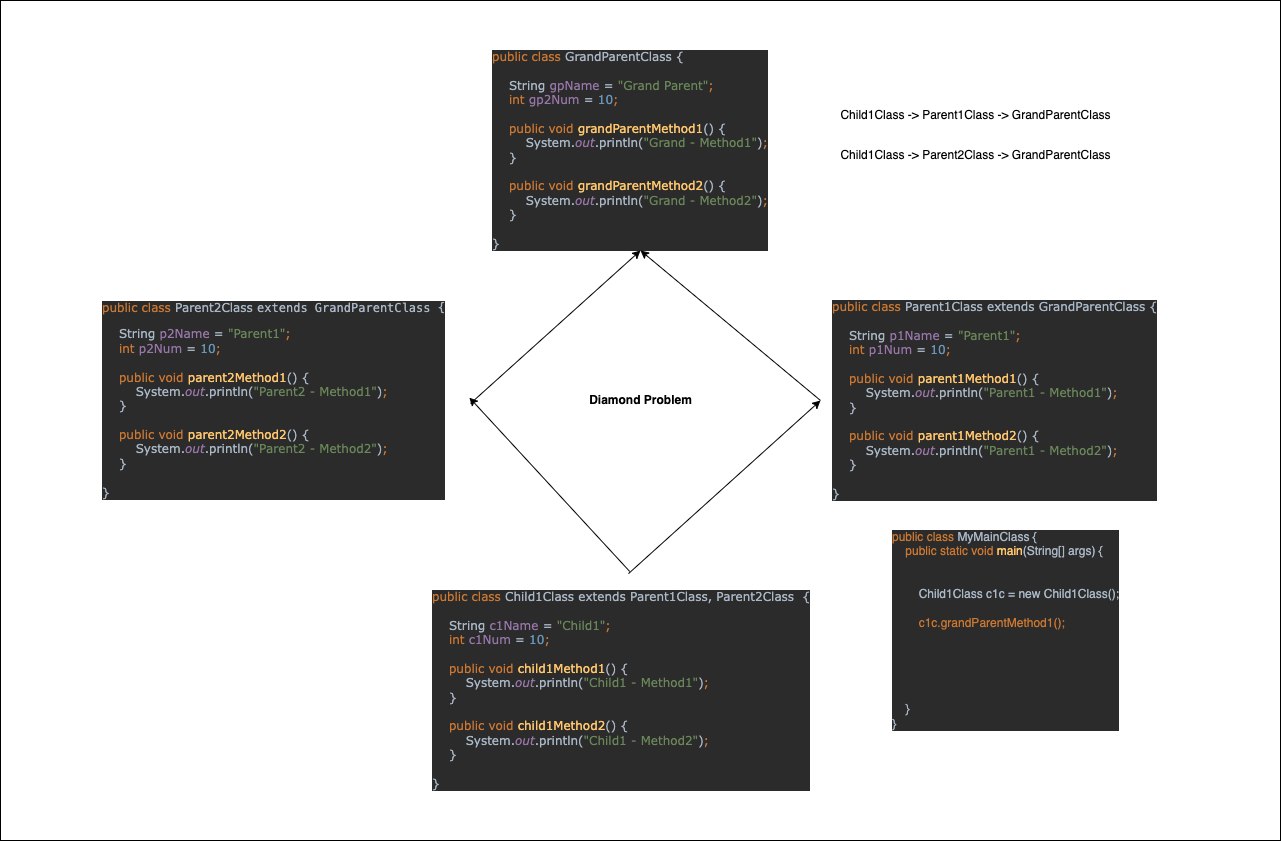

The diagram above was exported from draw.io. Its source (the exported page's mxGraphModel, read from the mxfile embedded in the PNG):
<mxGraphModel dx="2028" dy="868" grid="1" gridSize="10" guides="1" tooltips="1" connect="1" arrows="1" fold="1" page="1" pageScale="1" pageWidth="827" pageHeight="1169" math="0" shadow="0">
  <root>
    <mxCell id="0" />
    <mxCell id="1" parent="0" />
    <mxCell id="BV5C1MRMa6ilhuar3GpP-1" value="" style="rounded=0;whiteSpace=wrap;html=1;fontFamily=Helvetica;fontSize=12;" vertex="1" parent="1">
      <mxGeometry x="290" y="380" width="1280" height="840" as="geometry" />
    </mxCell>
    <mxCell id="BV5C1MRMa6ilhuar3GpP-2" value="&lt;pre style=&quot;background-color: rgb(43, 43, 43); color: rgb(169, 183, 198);&quot;&gt;&lt;font style=&quot;font-size: 12px;&quot; face=&quot;Verdana&quot;&gt;&lt;span style=&quot;color: rgb(204, 120, 50);&quot;&gt;public class &lt;/span&gt;Child1Class extends Parent1Class, Parent2Class  {&lt;br&gt;&lt;br&gt;    String &lt;span style=&quot;color: rgb(152, 118, 170);&quot;&gt;c1Name &lt;/span&gt;= &lt;span style=&quot;color: rgb(106, 135, 89);&quot;&gt;&quot;Child1&quot;&lt;/span&gt;&lt;span style=&quot;color: rgb(204, 120, 50);&quot;&gt;;&lt;br&gt;&lt;/span&gt;&lt;span style=&quot;color: rgb(204, 120, 50);&quot;&gt;    int &lt;/span&gt;&lt;span style=&quot;color: rgb(152, 118, 170);&quot;&gt;c1Num &lt;/span&gt;= &lt;span style=&quot;color: rgb(104, 151, 187);&quot;&gt;10&lt;/span&gt;&lt;span style=&quot;color: rgb(204, 120, 50);&quot;&gt;;&lt;br&gt;&lt;/span&gt;&lt;span style=&quot;color: rgb(204, 120, 50);&quot;&gt;&lt;br&gt;&lt;/span&gt;&lt;span style=&quot;color: rgb(204, 120, 50);&quot;&gt;    public void &lt;/span&gt;&lt;span style=&quot;color: rgb(255, 198, 109);&quot;&gt;child1Method1&lt;/span&gt;() {&lt;br&gt;        System.&lt;span style=&quot;color: rgb(152, 118, 170); font-style: italic;&quot;&gt;out&lt;/span&gt;.println(&lt;span style=&quot;color: rgb(106, 135, 89);&quot;&gt;&quot;Child1 - Method1&quot;&lt;/span&gt;)&lt;span style=&quot;color: rgb(204, 120, 50);&quot;&gt;;&lt;br&gt;&lt;/span&gt;&lt;span style=&quot;color: rgb(204, 120, 50);&quot;&gt;    &lt;/span&gt;}&lt;br&gt;&lt;br&gt;    &lt;span style=&quot;color: rgb(204, 120, 50);&quot;&gt;public void &lt;/span&gt;&lt;span style=&quot;color: rgb(255, 198, 109);&quot;&gt;child1Method2&lt;/span&gt;() {&lt;br&gt;        System.&lt;span style=&quot;color: rgb(152, 118, 170); font-style: italic;&quot;&gt;out&lt;/span&gt;.println(&lt;span style=&quot;color: rgb(106, 135, 89);&quot;&gt;&quot;Child1 - Method2&quot;&lt;/span&gt;)&lt;span style=&quot;color: rgb(204, 120, 50);&quot;&gt;;&lt;br&gt;&lt;/span&gt;&lt;span style=&quot;color: rgb(204, 120, 50);&quot;&gt;    &lt;/span&gt;}&lt;br&gt;&lt;br&gt;}&lt;/font&gt;&lt;/pre&gt;" style="text;html=1;align=left;verticalAlign=middle;resizable=0;points=[];autosize=1;strokeColor=none;fillColor=none;" vertex="1" parent="1">
      <mxGeometry x="720" y="950" width="400" height="240" as="geometry" />
    </mxCell>
    <mxCell id="BV5C1MRMa6ilhuar3GpP-3" value="&lt;pre style=&quot;background-color: rgb(43, 43, 43); color: rgb(169, 183, 198);&quot;&gt;&lt;pre style=&quot;&quot;&gt;&lt;font style=&quot;font-size: 12px;&quot; face=&quot;Verdana&quot;&gt;&lt;span style=&quot;color: rgb(204, 120, 50);&quot;&gt;public class &lt;/span&gt;Parent1Class extends GrandParentClass {&lt;br&gt;&lt;br&gt;    String &lt;span style=&quot;color: rgb(152, 118, 170);&quot;&gt;p1Name &lt;/span&gt;= &lt;span style=&quot;color: rgb(106, 135, 89);&quot;&gt;&quot;Parent1&quot;&lt;/span&gt;&lt;span style=&quot;color: rgb(204, 120, 50);&quot;&gt;;&lt;br&gt;&lt;/span&gt;&lt;span style=&quot;color: rgb(204, 120, 50);&quot;&gt;    int &lt;/span&gt;&lt;span style=&quot;color: rgb(152, 118, 170);&quot;&gt;p1Num &lt;/span&gt;= &lt;span style=&quot;color: rgb(104, 151, 187);&quot;&gt;10&lt;/span&gt;&lt;span style=&quot;color: rgb(204, 120, 50);&quot;&gt;;&lt;br&gt;&lt;/span&gt;&lt;span style=&quot;color: rgb(204, 120, 50);&quot;&gt;&lt;br&gt;&lt;/span&gt;&lt;span style=&quot;color: rgb(204, 120, 50);&quot;&gt;    public void &lt;/span&gt;&lt;span style=&quot;color: rgb(255, 198, 109);&quot;&gt;parent1Method1&lt;/span&gt;() {&lt;br&gt;        System.&lt;span style=&quot;color: rgb(152, 118, 170); font-style: italic;&quot;&gt;out&lt;/span&gt;.println(&lt;span style=&quot;color: rgb(106, 135, 89);&quot;&gt;&quot;Parent1 - Method1&quot;&lt;/span&gt;)&lt;span style=&quot;color: rgb(204, 120, 50);&quot;&gt;;&lt;br&gt;&lt;/span&gt;&lt;span style=&quot;color: rgb(204, 120, 50);&quot;&gt;    &lt;/span&gt;}&lt;br&gt;&lt;br&gt;    &lt;span style=&quot;color: rgb(204, 120, 50);&quot;&gt;public void &lt;/span&gt;&lt;span style=&quot;color: rgb(255, 198, 109);&quot;&gt;parent1Method2&lt;/span&gt;() {&lt;br&gt;        System.&lt;span style=&quot;color: rgb(152, 118, 170); font-style: italic;&quot;&gt;out&lt;/span&gt;.println(&lt;span style=&quot;color: rgb(106, 135, 89);&quot;&gt;&quot;Parent1 - Method2&quot;&lt;/span&gt;)&lt;span style=&quot;color: rgb(204, 120, 50);&quot;&gt;;&lt;br&gt;&lt;/span&gt;&lt;span style=&quot;color: rgb(204, 120, 50);&quot;&gt;    &lt;/span&gt;}&lt;br&gt;&lt;br&gt;}&lt;/font&gt;&lt;/pre&gt;&lt;/pre&gt;" style="text;html=1;align=left;verticalAlign=middle;resizable=0;points=[];autosize=1;strokeColor=none;fillColor=none;" vertex="1" parent="1">
      <mxGeometry x="1120" y="660" width="350" height="240" as="geometry" />
    </mxCell>
    <mxCell id="BV5C1MRMa6ilhuar3GpP-4" value="&lt;pre style=&quot;background-color: rgb(43, 43, 43); color: rgb(169, 183, 198);&quot;&gt;&lt;pre style=&quot;&quot;&gt;&lt;font style=&quot;font-size: 12px;&quot; face=&quot;Verdana&quot;&gt;&lt;span style=&quot;color: rgb(204, 120, 50);&quot;&gt;public class &lt;/span&gt;Parent2Class &lt;/font&gt;extends GrandParentClass {&lt;/pre&gt;&lt;pre style=&quot;&quot;&gt;&lt;font style=&quot;font-size: 12px;&quot; face=&quot;Verdana&quot;&gt;    String &lt;span style=&quot;color: rgb(152, 118, 170);&quot;&gt;p2Name &lt;/span&gt;= &lt;span style=&quot;color: rgb(106, 135, 89);&quot;&gt;&quot;Parent1&quot;&lt;/span&gt;&lt;span style=&quot;color: rgb(204, 120, 50);&quot;&gt;;&lt;br&gt;&lt;/span&gt;&lt;span style=&quot;color: rgb(204, 120, 50);&quot;&gt;    int &lt;/span&gt;&lt;span style=&quot;color: rgb(152, 118, 170);&quot;&gt;p2Num &lt;/span&gt;= &lt;span style=&quot;color: rgb(104, 151, 187);&quot;&gt;10&lt;/span&gt;&lt;span style=&quot;color: rgb(204, 120, 50);&quot;&gt;;&lt;br&gt;&lt;/span&gt;&lt;span style=&quot;color: rgb(204, 120, 50);&quot;&gt;&lt;br&gt;&lt;/span&gt;&lt;span style=&quot;color: rgb(204, 120, 50);&quot;&gt;    public void &lt;/span&gt;&lt;span style=&quot;color: rgb(255, 198, 109);&quot;&gt;parent2Method1&lt;/span&gt;() {&lt;br&gt;        System.&lt;span style=&quot;color: rgb(152, 118, 170); font-style: italic;&quot;&gt;out&lt;/span&gt;.println(&lt;span style=&quot;color: rgb(106, 135, 89);&quot;&gt;&quot;Parent2 - Method1&quot;&lt;/span&gt;)&lt;span style=&quot;color: rgb(204, 120, 50);&quot;&gt;;&lt;br&gt;&lt;/span&gt;&lt;span style=&quot;color: rgb(204, 120, 50);&quot;&gt;    &lt;/span&gt;}&lt;br&gt;&lt;br&gt;    &lt;span style=&quot;color: rgb(204, 120, 50);&quot;&gt;public void &lt;/span&gt;&lt;span style=&quot;color: rgb(255, 198, 109);&quot;&gt;parent2Method2&lt;/span&gt;() {&lt;br&gt;        System.&lt;span style=&quot;color: rgb(152, 118, 170); font-style: italic;&quot;&gt;out&lt;/span&gt;.println(&lt;span style=&quot;color: rgb(106, 135, 89);&quot;&gt;&quot;Parent2 - Method2&quot;&lt;/span&gt;)&lt;span style=&quot;color: rgb(204, 120, 50);&quot;&gt;;&lt;br&gt;&lt;/span&gt;&lt;span style=&quot;color: rgb(204, 120, 50);&quot;&gt;    &lt;/span&gt;}&lt;br&gt;&lt;br&gt;}&lt;/font&gt;&lt;/pre&gt;&lt;/pre&gt;" style="text;html=1;align=left;verticalAlign=middle;resizable=0;points=[];autosize=1;strokeColor=none;fillColor=none;" vertex="1" parent="1">
      <mxGeometry x="390" y="660" width="370" height="240" as="geometry" />
    </mxCell>
    <mxCell id="BV5C1MRMa6ilhuar3GpP-5" value="&lt;pre style=&quot;background-color: rgb(43, 43, 43); color: rgb(169, 183, 198);&quot;&gt;&lt;pre style=&quot;&quot;&gt;&lt;font style=&quot;font-size: 12px;&quot; face=&quot;Verdana&quot;&gt;&lt;span style=&quot;color: rgb(204, 120, 50);&quot;&gt;public class &lt;/span&gt;GrandParentClass {&lt;br&gt;&lt;br&gt;    String &lt;span style=&quot;color: rgb(152, 118, 170);&quot;&gt;gpName &lt;/span&gt;= &lt;span style=&quot;color: rgb(106, 135, 89);&quot;&gt;&quot;Grand Parent&quot;&lt;/span&gt;&lt;span style=&quot;color: rgb(204, 120, 50);&quot;&gt;;&lt;br&gt;&lt;/span&gt;&lt;span style=&quot;color: rgb(204, 120, 50);&quot;&gt;    int &lt;/span&gt;&lt;span style=&quot;color: rgb(152, 118, 170);&quot;&gt;gp2Num &lt;/span&gt;= &lt;span style=&quot;color: rgb(104, 151, 187);&quot;&gt;10&lt;/span&gt;&lt;span style=&quot;color: rgb(204, 120, 50);&quot;&gt;;&lt;br&gt;&lt;/span&gt;&lt;span style=&quot;color: rgb(204, 120, 50);&quot;&gt;&lt;br&gt;&lt;/span&gt;&lt;span style=&quot;color: rgb(204, 120, 50);&quot;&gt;    public void &lt;/span&gt;&lt;span style=&quot;color: rgb(255, 198, 109);&quot;&gt;grandParentMethod1&lt;/span&gt;() {&lt;br&gt;        System.&lt;span style=&quot;color: rgb(152, 118, 170); font-style: italic;&quot;&gt;out&lt;/span&gt;.println(&lt;span style=&quot;color: rgb(106, 135, 89);&quot;&gt;&quot;Grand - Method1&quot;&lt;/span&gt;)&lt;span style=&quot;color: rgb(204, 120, 50);&quot;&gt;;&lt;br&gt;&lt;/span&gt;&lt;span style=&quot;color: rgb(204, 120, 50);&quot;&gt;    &lt;/span&gt;}&lt;br&gt;&lt;br&gt;    &lt;span style=&quot;color: rgb(204, 120, 50);&quot;&gt;public void &lt;/span&gt;&lt;span style=&quot;color: rgb(255, 198, 109);&quot;&gt;grandParentMethod2&lt;/span&gt;() {&lt;br&gt;        System.&lt;span style=&quot;color: rgb(152, 118, 170); font-style: italic;&quot;&gt;out&lt;/span&gt;.println(&lt;span style=&quot;color: rgb(106, 135, 89);&quot;&gt;&quot;Grand - Method2&quot;&lt;/span&gt;)&lt;span style=&quot;color: rgb(204, 120, 50);&quot;&gt;;&lt;br&gt;&lt;/span&gt;&lt;span style=&quot;color: rgb(204, 120, 50);&quot;&gt;    &lt;/span&gt;}&lt;br&gt;&lt;br&gt;}&lt;/font&gt;&lt;/pre&gt;&lt;/pre&gt;" style="text;html=1;align=left;verticalAlign=middle;resizable=0;points=[];autosize=1;strokeColor=none;fillColor=none;" vertex="1" parent="1">
      <mxGeometry x="780" y="410" width="300" height="240" as="geometry" />
    </mxCell>
    <mxCell id="BV5C1MRMa6ilhuar3GpP-6" value="&lt;pre style=&quot;background-color: rgb(43, 43, 43); color: rgb(169, 183, 198);&quot;&gt;&lt;font style=&quot;font-size: 12px;&quot; face=&quot;Helvetica&quot;&gt;&lt;span style=&quot;color: rgb(204, 120, 50);&quot;&gt;public class &lt;/span&gt;MyMainClass {&lt;br&gt;    &lt;span style=&quot;color: rgb(204, 120, 50);&quot;&gt;public static void &lt;/span&gt;&lt;span style=&quot;color: rgb(255, 198, 109);&quot;&gt;main&lt;/span&gt;(String[] args) {&lt;br&gt;&lt;br&gt;&lt;br&gt; &lt;span style=&quot;white-space: pre;&quot;&gt;&#09;&lt;/span&gt;Child1Class c1c = new Child1Class();&lt;br&gt;&lt;span style=&quot;color: rgb(204, 120, 50);&quot;&gt;&lt;span style=&quot;white-space: pre;&quot;&gt;&#09;&lt;/span&gt;&lt;br&gt;&lt;span style=&quot;white-space: pre;&quot;&gt;&#09;&lt;/span&gt;c1c.grandParentMethod1();&lt;br&gt;&lt;/span&gt;&lt;span style=&quot;color: rgb(204, 120, 50);&quot;&gt;&lt;br&gt;&lt;/span&gt;&lt;span style=&quot;color: rgb(204, 120, 50);&quot;&gt;&lt;br&gt;&lt;/span&gt;&lt;span style=&quot;color: rgb(204, 120, 50);&quot;&gt;&lt;br&gt;&lt;/span&gt;&lt;span style=&quot;color: rgb(204, 120, 50);&quot;&gt;&lt;br&gt;&lt;/span&gt;&lt;span style=&quot;color: rgb(204, 120, 50);&quot;&gt;&lt;br&gt;&lt;/span&gt;&lt;span style=&quot;color: rgb(204, 120, 50);&quot;&gt;    &lt;/span&gt;}&lt;br&gt;}&lt;/font&gt;&lt;/pre&gt;" style="text;html=1;align=left;verticalAlign=middle;resizable=0;points=[];autosize=1;strokeColor=none;fillColor=none;fontSize=12;fontFamily=Verdana;" vertex="1" parent="1">
      <mxGeometry x="1180" y="890" width="250" height="240" as="geometry" />
    </mxCell>
    <mxCell id="BV5C1MRMa6ilhuar3GpP-13" value="" style="edgeStyle=none;orthogonalLoop=1;jettySize=auto;html=1;rounded=0;exitX=0.495;exitY=0.013;exitDx=0;exitDy=0;exitPerimeter=0;" edge="1" parent="1" source="BV5C1MRMa6ilhuar3GpP-2">
      <mxGeometry width="100" relative="1" as="geometry">
        <mxPoint x="1010" y="779.5" as="sourcePoint" />
        <mxPoint x="1110" y="780" as="targetPoint" />
        <Array as="points" />
      </mxGeometry>
    </mxCell>
    <mxCell id="BV5C1MRMa6ilhuar3GpP-14" value="" style="edgeStyle=none;orthogonalLoop=1;jettySize=auto;html=1;rounded=0;exitX=0.498;exitY=0.004;exitDx=0;exitDy=0;exitPerimeter=0;entryX=0.997;entryY=0.488;entryDx=0;entryDy=0;entryPerimeter=0;" edge="1" parent="1" source="BV5C1MRMa6ilhuar3GpP-2" target="BV5C1MRMa6ilhuar3GpP-4">
      <mxGeometry width="100" relative="1" as="geometry">
        <mxPoint x="928" y="963" as="sourcePoint" />
        <mxPoint x="1120" y="789.5" as="targetPoint" />
        <Array as="points" />
      </mxGeometry>
    </mxCell>
    <mxCell id="BV5C1MRMa6ilhuar3GpP-15" value="" style="edgeStyle=none;orthogonalLoop=1;jettySize=auto;html=1;rounded=0;exitX=0.495;exitY=0.013;exitDx=0;exitDy=0;exitPerimeter=0;" edge="1" parent="1">
      <mxGeometry width="100" relative="1" as="geometry">
        <mxPoint x="760" y="783" as="sourcePoint" />
        <mxPoint x="930" y="630" as="targetPoint" />
        <Array as="points" />
      </mxGeometry>
    </mxCell>
    <mxCell id="BV5C1MRMa6ilhuar3GpP-16" value="" style="edgeStyle=none;orthogonalLoop=1;jettySize=auto;html=1;rounded=0;" edge="1" parent="1">
      <mxGeometry width="100" relative="1" as="geometry">
        <mxPoint x="1110" y="780" as="sourcePoint" />
        <mxPoint x="930" y="630" as="targetPoint" />
        <Array as="points" />
      </mxGeometry>
    </mxCell>
    <mxCell id="BV5C1MRMa6ilhuar3GpP-17" value="Child1Class -&amp;gt; Parent1Class -&amp;gt; GrandParentClass" style="text;html=1;align=center;verticalAlign=middle;resizable=0;points=[];autosize=1;strokeColor=none;fillColor=none;" vertex="1" parent="1">
      <mxGeometry x="1120" y="480" width="290" height="30" as="geometry" />
    </mxCell>
    <mxCell id="BV5C1MRMa6ilhuar3GpP-18" value="Child1Class -&amp;gt; Parent2Class -&amp;gt; GrandParentClass" style="text;html=1;align=center;verticalAlign=middle;resizable=0;points=[];autosize=1;strokeColor=none;fillColor=none;" vertex="1" parent="1">
      <mxGeometry x="1120" y="520" width="290" height="30" as="geometry" />
    </mxCell>
    <mxCell id="BV5C1MRMa6ilhuar3GpP-19" value="&lt;b&gt;Diamond Problem&lt;/b&gt;" style="text;html=1;align=center;verticalAlign=middle;resizable=0;points=[];autosize=1;strokeColor=none;fillColor=none;" vertex="1" parent="1">
      <mxGeometry x="865" y="765" width="130" height="30" as="geometry" />
    </mxCell>
  </root>
</mxGraphModel>